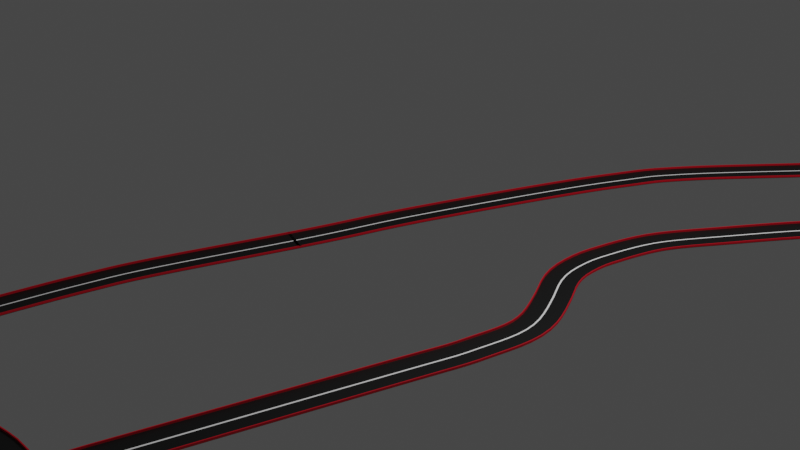 # Source: track_editable.blend  (saved by Blender 3.5.10; exported with 4.5.12 LTS)
import bpy
from mathutils import Matrix  # noqa: F401  (used for matrix-valued properties, if any)

bpy.ops.wm.read_factory_settings(use_empty=True)
scene = bpy.context.scene
scene.name = 'Scene'

# ---- collections
col_collection = bpy.data.collections.new('Collection'); scene.collection.children.link(col_collection)
col_monte_carlo_formula_1_track_map_svg = bpy.data.collections.new('Monte_Carlo_Formula_1_track_map.svg'); scene.collection.children.link(col_monte_carlo_formula_1_track_map_svg)

# ---- materials (node trees are filled in below, after node groups)
mat_material = bpy.data.materials.new('Material')
mat_material.alpha_threshold = 0.0
mat_material.use_transparent_shadow = False
mat_material.roughness = 0.5
mat_material.line_color = (0.0, 0.0, 0.0, 1.0)
mat_material_001 = bpy.data.materials.new('Material.001')
mat_material_001.use_transparent_shadow = False
mat_material_002 = bpy.data.materials.new('Material.002')
mat_material_002.use_transparent_shadow = False
mat_material_003 = bpy.data.materials.new('Material.003')
mat_material_003.use_transparent_shadow = False

# ---- material node trees
mat_material.use_nodes = True; mat_material.node_tree.nodes.clear()
_N = mat_material.node_tree.nodes; _L = mat_material.node_tree.links
n0 = _N.new('ShaderNodeOutputMaterial'); n0.name = 'Material Output'; n0.location = (300, 300)
n1 = _N.new('ShaderNodeBsdfPrincipled'); n1.name = 'Principled BSDF'; n1.location = (10, 300)
n1.distribution = 'GGX'
n1.subsurface_method = 'RANDOM_WALK_SKIN'
n1.inputs[0].default_value = (0.002579, 0.002579, 0.002579, 1.0)
n1.inputs[3].default_value = 1.45
n1.inputs[27].default_value = (0.0, 0.0, 0.0, 1.0)
n1.inputs[28].default_value = 1.0
_L.new(n1.outputs[0], n0.inputs[0])
n0.is_active_output = True
mat_material_001.use_nodes = True; mat_material_001.node_tree.nodes.clear()
_N = mat_material_001.node_tree.nodes; _L = mat_material_001.node_tree.links
n0 = _N.new('ShaderNodeBsdfPrincipled'); n0.name = 'Principled BSDF'; n0.location = (10, 300)
n0.distribution = 'GGX'
n0.subsurface_method = 'RANDOM_WALK_SKIN'
n0.inputs[0].default_value = (1.0, 1.0, 1.0, 1.0)
n0.inputs[3].default_value = 1.45
n0.inputs[27].default_value = (0.0, 0.0, 0.0, 1.0)
n0.inputs[28].default_value = 1.0
n1 = _N.new('ShaderNodeOutputMaterial'); n1.name = 'Material Output'; n1.location = (300, 300)
_L.new(n0.outputs[0], n1.inputs[0])
n1.is_active_output = True
mat_material_002.use_nodes = True; mat_material_002.node_tree.nodes.clear()
_N = mat_material_002.node_tree.nodes; _L = mat_material_002.node_tree.links
n0 = _N.new('ShaderNodeBsdfPrincipled'); n0.name = 'Principled BSDF'; n0.location = (10, 300)
n0.distribution = 'GGX'
n0.subsurface_method = 'RANDOM_WALK_SKIN'
n0.inputs[0].default_value = (0.4292, 0.4292, 0.4292, 1.0)
n0.inputs[3].default_value = 1.45
n0.inputs[27].default_value = (0.0, 0.0, 0.0, 1.0)
n0.inputs[28].default_value = 1.0
n1 = _N.new('ShaderNodeOutputMaterial'); n1.name = 'Material Output'; n1.location = (300, 300)
_L.new(n0.outputs[0], n1.inputs[0])
n1.is_active_output = True
mat_material_003.use_nodes = True; mat_material_003.node_tree.nodes.clear()
_N = mat_material_003.node_tree.nodes; _L = mat_material_003.node_tree.links
n0 = _N.new('ShaderNodeBsdfPrincipled'); n0.name = 'Principled BSDF'; n0.location = (10, 300)
n0.distribution = 'GGX'
n0.subsurface_method = 'RANDOM_WALK_SKIN'
n0.inputs[0].default_value = (0.5, 0.0, 0.01186, 1.0)
n0.inputs[3].default_value = 1.45
n0.inputs[27].default_value = (0.0, 0.0, 0.0, 1.0)
n0.inputs[28].default_value = 1.0
n1 = _N.new('ShaderNodeOutputMaterial'); n1.name = 'Material Output'; n1.location = (300, 300)
_L.new(n0.outputs[0], n1.inputs[0])
n1.is_active_output = True

# ---- world
world_world = bpy.data.worlds.new('World'); scene.world = world_world
world_world.use_nodes = True; world_world.node_tree.nodes.clear()
_N = world_world.node_tree.nodes; _L = world_world.node_tree.links
n0 = _N.new('ShaderNodeOutputWorld'); n0.name = 'World Output'; n0.location = (300, 300)
n1 = _N.new('ShaderNodeBackground'); n1.name = 'Background'; n1.location = (10, 300)
n1.inputs[0].default_value = (0.05088, 0.05088, 0.05088, 1.0)
_L.new(n1.outputs[0], n0.inputs[0])
n0.is_active_output = True
world_world.color = (0.05088, 0.05088, 0.05088)
world_world.use_sun_shadow = False
world_world.sun_shadow_jitter_overblur = 0.0

# ---- cameras
cam_camera = bpy.data.cameras.new('Camera')
cam_camera.clip_end = 100.0
cam_camera.ortho_scale = 7.314

# ---- lights
light_light = bpy.data.lights.new('Light', 'POINT')
light_light.transmission_factor = 0.0
light_light.energy = 1000.0
light_light.shadow_soft_size = 0.1
light_light.shadow_maximum_resolution = 0.006
light_light.use_absolute_resolution = True

# ---- meshes
me_cube_003 = bpy.data.meshes.new('Cube.003')
me_cube_003.from_pydata([(1.0, -31.25, 2.5), (1.0, -31.25, 0.5), (1.0, -33.25, 2.5), (1.0, -33.25, 0.5), (-1.0, -31.25, 2.5), (-1.0, -31.25, 0.5), (-1.0, -33.25, 2.5), (-1.0, -33.25, 0.5), (1.0, 31.25, 0.5), (1.0, 31.25, -0.5), (1.0, -31.25, 0.5), (1.0, -31.25, -0.5), (-1.0, 31.25, 0.5), (-1.0, 31.25, -0.5), (-1.0, -31.25, 0.5), (-1.0, -31.25, -0.5), (-1.0, 1.562, -0.5), (-1.0, -1.563, -0.5), (1.0, 1.562, 0.5), (1.0, -1.563, 0.5), (-1.0, -1.563, 0.5), (-1.0, 1.562, 0.5), (1.0, -1.563, -0.5), (1.0, 1.562, -0.5), (1.0, 33.25, 2.5), (1.0, 33.25, 0.5), (1.0, 31.25, 2.5), (1.0, 31.25, 0.5), (-1.0, 33.25, 2.5), (-1.0, 33.25, 0.5), (-1.0, 31.25, 2.5), (-1.0, 31.25, 0.5)], [], [(0, 4, 6, 2), (3, 2, 6, 7), (7, 6, 4, 5), (5, 1, 3, 7), (1, 0, 2, 3), (5, 4, 0, 1), (19, 20, 14, 10), (11, 10, 14, 15), (16, 21, 12, 13), (17, 22, 11, 15), (22, 19, 10, 11), (13, 12, 8, 9), (9, 8, 18, 23), (23, 18, 19, 22), (13, 9, 23, 16), (16, 23, 22, 17), (15, 14, 20, 17), (17, 20, 21, 16), (8, 12, 21, 18), (18, 21, 20, 19), (24, 28, 30, 26), (27, 26, 30, 31), (31, 30, 28, 29), (29, 25, 27, 31), (25, 24, 26, 27), (29, 28, 24, 25)])
me_cube_003.polygons.foreach_set('material_index', [3, 3, 3, 3, 3, 3, 0, 0, 0, 0, 0, 0, 0, 1, 0, 1, 0, 1, 0, 1, 3, 3, 3, 3, 3, 3])
_uv = me_cube_003.uv_layers.new(name='UVMap')
_uv.uv.foreach_set('vector', [0.625, 0.5, 0.875, 0.5, 0.875, 0.75, 0.625, 0.75, 0.375, 0.75, 0.625, 0.75, 0.625, 1.0, 0.375, 1.0, 0.375, 0.0, 0.625, 0.0, 0.625, 0.25, 0.375, 0.25, 0.125, 0.5, 0.375, 0.5, 0.375, 0.75, 0.125, 0.75, 0.375, 0.5, 0.625, 0.5, 0.625, 0.75, 0.375, 0.75, 0.375, 0.25, 0.625, 0.25, 0.625, 0.5, 0.375, 0.5, 0.625, 0.6667, 0.875, 0.6667, 0.875, 0.75, 0.625, 0.75, 0.375, 0.75, 0.625, 0.75, 0.625, 1.0, 0.375, 1.0, 0.375, 0.1667, 0.625, 0.1667, 0.625, 0.25, 0.375, 0.25, 0.125, 0.6667, 0.375, 0.6667, 0.375, 0.75, 0.125, 0.75, 0.375, 0.6667, 0.625, 0.6667, 0.625, 0.75, 0.375, 0.75, 0.375, 0.25, 0.625, 0.25, 0.625, 0.5, 0.375, 0.5, 0.375, 0.5, 0.625, 0.5, 0.625, 0.5833, 0.375, 0.5833, 0.375, 0.5833, 0.625, 0.5833, 0.625, 0.6667, 0.375, 0.6667, 0.125, 0.5, 0.375, 0.5, 0.375, 0.5833, 0.125, 0.5833, 0.125, 0.5833, 0.375, 0.5833, 0.375, 0.6667, 0.125, 0.6667, 0.375, 0.0, 0.625, 0.0, 0.625, 0.08333, 0.375, 0.08333, 0.375, 0.08333, 0.625, 0.08333, 0.625, 0.1667, 0.375, 0.1667, 0.625, 0.5, 0.875, 0.5, 0.875, 0.5833, 0.625, 0.5833, 0.625, 0.5833, 0.875, 0.5833, 0.875, 0.6667, 0.625, 0.6667, 0.625, 0.5, 0.875, 0.5, 0.875, 0.75, 0.625, 0.75, 0.375, 0.75, 0.625, 0.75, 0.625, 1.0, 0.375, 1.0, 0.375, 0.0, 0.625, 0.0, 0.625, 0.25, 0.375, 0.25, 0.125, 0.5, 0.375, 0.5, 0.375, 0.75, 0.125, 0.75, 0.375, 0.5, 0.625, 0.5, 0.625, 0.75, 0.375, 0.75, 0.375, 0.25, 0.625, 0.25, 0.625, 0.5, 0.375, 0.5])
me_cube_003.materials.append(mat_material)
me_cube_003.materials.append(mat_material_001)
me_cube_003.materials.append(mat_material_002)
me_cube_003.materials.append(mat_material_003)
me_cube_003.use_mirror_vertex_groups = False
me_cube_003.update()

# ---- curves / text
cu_path3581 = bpy.data.curves.new('path3581', 'CURVE')
cu_path3581.dimensions = '2D'
_sp = cu_path3581.splines.new('BEZIER'); _sp.bezier_points.add(111)
_sp.bezier_points.foreach_set('co', [0.0008871, 0.002533, 0.0, 0.0111, 0.02786, 0.0, 0.01588, 0.0363, 0.0, 0.0271, 0.05016, 0.0, 0.03139, 0.05583, 0.0, 0.03454, 0.06201, 0.0, 0.03718, 0.0644, 0.0, 0.03958, 0.06453, 0.0, 0.04336, 0.06251, 0.0, 0.0479, 0.06075, 0.0, 0.07915, 0.05407, 0.0, 0.09604, 0.05155, 0.0, 0.1157, 0.04827, 0.0, 0.1384, 0.04071, 0.0, 0.1499, 0.03958, 0.0, 0.1714, 0.03933, 0.0, 0.1859, 0.0363, 0.0, 0.2038, 0.03139, 0.0, 0.2192, 0.03189, 0.0, 0.23, 0.03517, 0.0, 0.2367, 0.04084, 0.0, 0.2401, 0.04852, 0.0, 0.2406, 0.05646, 0.0, 0.2386, 0.06604, 0.0, 0.2353, 0.07662, 0.0, 0.2363, 0.08721, 0.0, 0.2403, 0.09389, 0.0, 0.2562, 0.1046, 0.0, 0.299, 0.1269, 0.0, 0.3045, 0.1283, 0.0, 0.308, 0.1261, 0.0, 0.31, 0.1226, 0.0, 0.3107, 0.1172, 0.0, 0.3084, 0.1119, 0.0, 0.3073, 0.1065, 0.0, 0.3076, 0.09842, 0.0, 0.3085, 0.08998, 0.0, 0.3084, 0.08595, 0.0, 0.3094, 0.08368, 0.0, 0.3119, 0.0828, 0.0, 0.3141, 0.08355, 0.0, 0.3155, 0.0862, 0.0, 0.3147, 0.09061, 0.0, 0.3121, 0.106, 0.0, 0.3129, 0.1103, 0.0, 0.3153, 0.1135, 0.0, 0.3196, 0.1142, 0.0, 0.3262, 0.1134, 0.0, 0.3403, 0.109, 0.0, 0.3432, 0.1066, 0.0, 0.3438, 0.1036, 0.0, 0.3429, 0.09981, 0.0, 0.3383, 0.09149, 0.0, 0.3098, 0.05218, 0.0, 0.3015, 0.04122, 0.0, 0.2927, 0.0334, 0.0, 0.279, 0.02534, 0.0, 0.2645, 0.01929, 0.0, 0.2495, 0.01551, 0.0, 0.2237, 0.01312, 0.0, 0.2009, 0.01299, 0.0, 0.1816, 0.01589, 0.0, 0.1509, 0.02358, 0.0, 0.1492, 0.02232, 0.0, 0.1478, 0.01866, 0.0, 0.1466, 0.01778, 0.0, 0.138, 0.0198, 0.0, 0.1355, 0.02206, 0.0, 0.1336, 0.02446, 0.0, 0.1114, 0.03177, 0.0, 0.05949, 0.04714, 0.0, 0.05344, 0.04802, 0.0, 0.05017, 0.04726, 0.0, 0.04563, 0.04411, 0.0, 0.03794, 0.03618, 0.0, 0.03038, 0.02559, 0.0, 0.02535, 0.01767, 0.0, 0.02327, 0.01099, 0.0, 0.02273, 0.005517, 0.0, 0.02523, -0.001327, 0.0, 0.02668, -0.01341, 0.0, 0.02535, -0.01872, 0.0, 0.01576, -0.05127, 0.0, 0.0145, -0.05505, 0.0, 0.01273, -0.05593, 0.0, 0.008575, -0.05606, 0.0, 0.00555, -0.05682, 0.0, 0.003534, -0.05971, 0.0, 0.001643, -0.06664, 0.0, 0.001643, -0.07887, 0.0, 0.002526, -0.08996, 0.0, 0.00618, -0.1026, 0.0, 0.01009, -0.1096, 0.0, 0.01399, -0.1131, 0.0, 0.01538, -0.1148, 0.0, 0.01601, -0.1183, 0.0, 0.01551, -0.1225, 0.0, 0.01399, -0.124, 0.0, 0.009709, -0.1246, 0.0, -0.003272, -0.1222, 0.0, -0.01172, -0.121, 0.0, -0.01461, -0.1184, 0.0, -0.01537, -0.1143, 0.0, -0.01424, -0.1099, 0.0, -0.01348, -0.1058, 0.0, -0.01449, -0.1014, 0.0, -0.01685, -0.09108, 0.0, -0.01714, -0.08076, 0.0, -0.01499, -0.05379, 0.0, -0.01298, -0.04144, 0.0, -0.01121, -0.03338, 0.0, -0.004028, -0.01246, 0.0])
_sp.bezier_points.foreach_set('handle_left', [-0.001616, -0.004381, 0.0, 0.008338, 0.02234, 0.0, 0.01307, 0.03231, 0.0, 0.02443, 0.04681, 0.0, 0.03042, 0.05422, 0.0, 0.03358, 0.06069, 0.0, 0.03623, 0.06398, 0.0, 0.03864, 0.06476, 0.0, 0.04153, 0.06333, 0.0, 0.04565, 0.06145, 0.0, 0.07112, 0.05557, 0.0, 0.0897, 0.05262, 0.0, 0.1086, 0.05009, 0.0, 0.1326, 0.0419, 0.0, 0.1444, 0.03976, 0.0, 0.1655, 0.03989, 0.0, 0.1804, 0.03763, 0.0, 0.1981, 0.03214, 0.0, 0.2147, 0.03118, 0.0, 0.227, 0.03362, 0.0, 0.2349, 0.03863, 0.0, 0.2395, 0.04604, 0.0, 0.2408, 0.05341, 0.0, 0.2395, 0.06244, 0.0, 0.2357, 0.07302, 0.0, 0.2354, 0.08437, 0.0, 0.2391, 0.09246, 0.0, 0.2421, 0.09641, 0.0, 0.2951, 0.1254, 0.0, 0.3031, 0.1286, 0.0, 0.3071, 0.1271, 0.0, 0.3095, 0.1241, 0.0, 0.3109, 0.119, 0.0, 0.309, 0.1137, 0.0, 0.3075, 0.1087, 0.0, 0.3074, 0.1012, 0.0, 0.3084, 0.092, 0.0, 0.3082, 0.08701, 0.0, 0.3088, 0.08433, 0.0, 0.3111, 0.0828, 0.0, 0.3134, 0.08305, 0.0, 0.3152, 0.08501, 0.0, 0.3153, 0.08851, 0.0, 0.312, 0.1026, 0.0, 0.3124, 0.109, 0.0, 0.3141, 0.1128, 0.0, 0.3178, 0.1141, 0.0, 0.3262, 0.1134, 0.0, 0.3376, 0.1105, 0.0, 0.3426, 0.1076, 0.0, 0.3438, 0.1048, 0.0, 0.3437, 0.1019, 0.0, 0.3383, 0.09149, 0.0, 0.3098, 0.05218, 0.0, 0.3044, 0.04434, 0.0, 0.2964, 0.03611, 0.0, 0.2837, 0.0277, 0.0, 0.2695, 0.02093, 0.0, 0.2564, 0.01668, 0.0, 0.2318, 0.01351, 0.0, 0.2079, 0.01248, 0.0, 0.19, 0.01422, 0.0, 0.1517, 0.02397, 0.0, 0.1498, 0.02311, 0.0, 0.1484, 0.01938, 0.0, 0.1474, 0.0181, 0.0, 0.1398, 0.01885, 0.0, 0.1362, 0.02128, 0.0, 0.1344, 0.02383, 0.0, 0.1114, 0.03177, 0.0, 0.05949, 0.04714, 0.0, 0.05502, 0.04809, 0.0, 0.05152, 0.04786, 0.0, 0.04563, 0.04411, 0.0, 0.04051, 0.03926, 0.0, 0.03262, 0.02898, 0.0, 0.02645, 0.01994, 0.0, 0.02347, 0.01195, 0.0, 0.02257, 0.008763, 0.0, 0.02452, 0.000374, 0.0, 0.02791, -0.008106, 0.0, 0.02634, -0.01552, 0.0, 0.01576, -0.05127, 0.0, 0.01515, -0.0543, 0.0, 0.01373, -0.05568, 0.0, 0.009777, -0.05589, 0.0, 0.006462, -0.05619, 0.0, 0.00429, -0.0581, 0.0, 0.002073, -0.06344, 0.0, 0.001489, -0.07498, 0.0, 0.001799, -0.08598, 0.0, 0.004825, -0.0993, 0.0, 0.008706, -0.1079, 0.0, 0.01314, -0.1123, 0.0, 0.01497, -0.1139, 0.0, 0.01597, -0.117, 0.0, 0.01597, -0.1215, 0.0, 0.01496, -0.1235, 0.0, 0.01263, -0.1247, 0.0, 0.0003017, -0.1228, 0.0, -0.009842, -0.1218, 0.0, -0.01395, -0.1196, 0.0, -0.01542, -0.1157, 0.0, -0.01455, -0.1113, 0.0, -0.01345, -0.1073, 0.0, -0.01385, -0.1041, 0.0, -0.01647, -0.09474, 0.0, -0.01746, -0.08677, 0.0, -0.01585, -0.06061, 0.0, -0.01363, -0.04484, 0.0, -0.01224, -0.03786, 0.0, -0.006729, -0.02021, 0.0])
_sp.bezier_points.foreach_set('handle_right', [0.003391, 0.009446, 0.0, 0.01385, 0.03338, 0.0, 0.0187, 0.04029, 0.0, 0.02977, 0.05352, 0.0, 0.03236, 0.05745, 0.0, 0.03549, 0.06333, 0.0, 0.03813, 0.06482, 0.0, 0.04052, 0.06429, 0.0, 0.04519, 0.06169, 0.0, 0.05015, 0.06004, 0.0, 0.08718, 0.05257, 0.0, 0.1024, 0.05048, 0.0, 0.1228, 0.04645, 0.0, 0.1442, 0.03953, 0.0, 0.1553, 0.0394, 0.0, 0.1773, 0.03876, 0.0, 0.1914, 0.03497, 0.0, 0.2095, 0.03064, 0.0, 0.2236, 0.03261, 0.0, 0.2331, 0.03672, 0.0, 0.2385, 0.04305, 0.0, 0.2407, 0.05101, 0.0, 0.2404, 0.05952, 0.0, 0.2377, 0.06964, 0.0, 0.2349, 0.08022, 0.0, 0.2372, 0.09005, 0.0, 0.2416, 0.09532, 0.0, 0.2704, 0.1128, 0.0, 0.3029, 0.1284, 0.0, 0.3059, 0.128, 0.0, 0.309, 0.1252, 0.0, 0.3105, 0.1211, 0.0, 0.3104, 0.1153, 0.0, 0.3078, 0.1101, 0.0, 0.3071, 0.1042, 0.0, 0.3079, 0.09567, 0.0, 0.3086, 0.08796, 0.0, 0.3086, 0.08489, 0.0, 0.3101, 0.08303, 0.0, 0.3128, 0.0828, 0.0, 0.3148, 0.08406, 0.0, 0.3158, 0.08739, 0.0, 0.3141, 0.09271, 0.0, 0.3121, 0.1094, 0.0, 0.3135, 0.1116, 0.0, 0.3165, 0.1143, 0.0, 0.3214, 0.1142, 0.0, 0.3262, 0.1134, 0.0, 0.343, 0.1075, 0.0, 0.3438, 0.1056, 0.0, 0.3438, 0.1024, 0.0, 0.3421, 0.09772, 0.0, 0.3383, 0.09149, 0.0, 0.3098, 0.05218, 0.0, 0.2986, 0.03809, 0.0, 0.2889, 0.03069, 0.0, 0.2743, 0.02298, 0.0, 0.2596, 0.01765, 0.0, 0.2427, 0.01435, 0.0, 0.2156, 0.01272, 0.0, 0.1939, 0.0135, 0.0, 0.1732, 0.01756, 0.0, 0.15, 0.02318, 0.0, 0.1486, 0.02152, 0.0, 0.1473, 0.01794, 0.0, 0.1458, 0.01745, 0.0, 0.1362, 0.02074, 0.0, 0.1348, 0.02285, 0.0, 0.1328, 0.02509, 0.0, 0.1114, 0.03177, 0.0, 0.05949, 0.04714, 0.0, 0.05186, 0.04796, 0.0, 0.04881, 0.04666, 0.0, 0.04563, 0.04411, 0.0, 0.03537, 0.0331, 0.0, 0.02814, 0.0222, 0.0, 0.02424, 0.0154, 0.0, 0.02307, 0.01002, 0.0, 0.0229, 0.002271, 0.0, 0.02786, -0.00663, 0.0, 0.02625, -0.01535, 0.0, 0.02436, -0.02191, 0.0, 0.01576, -0.05127, 0.0, 0.01385, -0.0558, 0.0, 0.01174, -0.05618, 0.0, 0.007373, -0.05623, 0.0, 0.004638, -0.05745, 0.0, 0.002778, -0.06133, 0.0, 0.001214, -0.06985, 0.0, 0.001798, -0.08276, 0.0, 0.003252, -0.09393, 0.0, 0.007536, -0.1058, 0.0, 0.01147, -0.1114, 0.0, 0.01485, -0.114, 0.0, 0.01579, -0.1156, 0.0, 0.01605, -0.1196, 0.0, 0.01505, -0.1234, 0.0, 0.01303, -0.1245, 0.0, 0.006788, -0.1246, 0.0, -0.006846, -0.1216, 0.0, -0.01359, -0.1201, 0.0, -0.01528, -0.1173, 0.0, -0.01532, -0.1128, 0.0, -0.01392, -0.1085, 0.0, -0.01351, -0.1044, 0.0, -0.01513, -0.09875, 0.0, -0.01723, -0.08742, 0.0, -0.01681, -0.07474, 0.0, -0.01414, -0.04697, 0.0, -0.01232, -0.03805, 0.0, -0.01018, -0.0289, 0.0, -0.001327, -0.004714, 0.0])
_sp.use_cyclic_u = True

# ---- objects
ob_light = bpy.data.objects.new('Light', light_light)
ob_camera = bpy.data.objects.new('Camera', cam_camera)
ob_cube_001 = bpy.data.objects.new('Cube.001', me_cube_003)
ob_track = bpy.data.objects.new('track', cu_path3581)

# ---- transforms, parenting, visibility, modifiers, constraints
ob_light.location = (4.076, 1.005, 5.904)
ob_light.rotation_euler = (0.6503, 0.05522, 1.866)
ob_light.lock_rotations_4d = False
ob_light.empty_display_type = 'ARROWS'
ob_light.color = (0.0, 0.0, 0.0, 0.0)
ob_light.lineart.crease_threshold = 0.0
ob_camera.location = (7.359, -6.926, 4.958)
ob_camera.rotation_euler = (1.109, 0.0, 0.8149)
ob_camera.lock_rotations_4d = False
ob_camera.empty_display_type = 'ARROWS'
ob_camera.color = (0.0, 0.0, 0.0, 0.0)
ob_camera.display_type = 'WIRE'
ob_camera.lineart.crease_threshold = 0.0
ob_cube_001.location = (0.0, 0.0, -0.005)
ob_cube_001.scale = (0.0525, 0.005, 0.01)
ob_cube_001.lock_rotations_4d = False
ob_cube_001.empty_display_type = 'ARROWS'
ob_cube_001.lineart.crease_threshold = 0.0
_m = ob_cube_001.modifiers.new('Array', 'ARRAY')
_m.count = 967
_m = ob_cube_001.modifiers.new('Curve', 'CURVE')
_m.object = ob_track
ob_track.location = (0.0, 0.0, 0.0)
ob_track.scale = (83.04, 83.04, 1.0)

# ---- collection membership
col_collection.objects.link(ob_light)
col_collection.objects.link(ob_camera)
col_collection.objects.link(ob_cube_001)
col_monte_carlo_formula_1_track_map_svg.objects.link(ob_track)

# ---- scene / render settings (as saved in the file)
scene.camera = ob_camera
scene.frame_start = 1; scene.frame_end = 250; scene.frame_set(1)
scene.render.engine = 'BLENDER_EEVEE_NEXT'
scene.cycles.sampling_pattern = 'TABULATED_SOBOL'
scene.view_settings.view_transform = 'Filmic'
bpy.context.view_layer.update()
